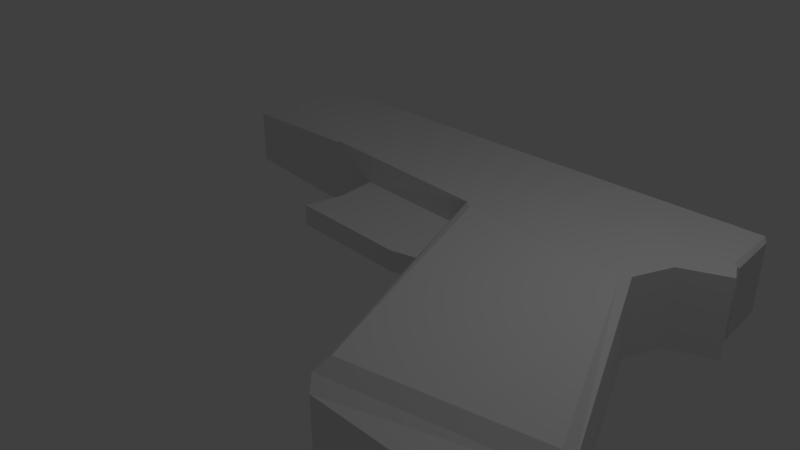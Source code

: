 # Source: glock.blend  (saved by Blender 2.79.0; exported with 4.5.12 LTS)
import bpy
from mathutils import Matrix  # noqa: F401  (used for matrix-valued properties, if any)

bpy.ops.wm.read_factory_settings(use_empty=True)
scene = bpy.context.scene
scene.name = 'Scene'

# ---- collections
col_collection_1 = bpy.data.collections.new('Collection 1'); scene.collection.children.link(col_collection_1)

# ---- materials (node trees are filled in below, after node groups)
mat_material = bpy.data.materials.new('Material')
mat_material.alpha_threshold = 0.0
mat_material.use_transparent_shadow = False
mat_material.roughness = 0.5
mat_material.line_color = (0.0, 0.0, 0.0, 1.0)

# ---- material node trees

# ---- world
world_world = bpy.data.worlds.new('World'); scene.world = world_world
world_world.color = (0.05088, 0.05088, 0.05088)
world_world.use_sun_shadow = False
world_world.sun_shadow_jitter_overblur = 0.0
world_world.cycles.sampling_method = 'MANUAL'

# ---- cameras
cam_camera = bpy.data.cameras.new('Camera')
cam_camera.clip_end = 100.0
cam_camera.lens = 35.0
cam_camera.sensor_width = 32.0
cam_camera.sensor_height = 18.0
cam_camera.ortho_scale = 7.314
cam_camera.dof.focus_distance = 0.0
cam_camera.dof.aperture_fstop = 128.0

# ---- lights
light_lamp = bpy.data.lights.new('Lamp', 'POINT')
light_lamp.transmission_factor = 0.0
light_lamp.cutoff_distance = 30.0
light_lamp.energy = 100.0
light_lamp.shadow_buffer_clip_start = 1.001
light_lamp.shadow_soft_size = 0.1
light_lamp.shadow_maximum_resolution = 0.006
light_lamp.use_absolute_resolution = True

# ---- meshes
me_cube_001 = bpy.data.meshes.new('Cube.001')
me_cube_001.from_pydata([(2.038, -2.509, -0.4759), (2.038, -2.509, 0.4759), (0.5709, 1.207, -0.5459), (0.5709, 1.207, 0.5459), (4.576, -1.93, -0.4759), (4.576, -1.93, 0.4759), (3.15, 1.083, -0.5459), (3.15, 1.083, 0.5459), (2.21, -2.675, -0.4011), (2.21, -2.675, 0.4011), (4.354, -2.633, 0.4011), (4.354, -2.633, -0.4011), (0.6036, 2.15, 0.5459), (0.6036, 2.15, -0.5459), (3.82, 2.157, -0.5459), (3.82, 2.157, 0.5459), (3.352, 1.62, 0.5459), (3.352, 1.62, -0.5459), (3.951, 1.888, 0.5459), (3.951, 1.888, -0.5459), (-4.422, 1.515, 0.4109), (-4.422, 1.515, -0.4109), (-4.472, 2.136, 0.5459), (-4.472, 2.136, -0.5459), (-2.271, 1.405, 0.5459), (-2.271, 2.151, 0.5459), (-2.271, 2.151, -0.5459), (-2.271, 1.405, -0.5459), (-2.271, 1.405, 0.5459), (-2.271, 2.151, 0.5459), (-2.271, 2.151, -0.5459), (-2.271, 1.405, -0.5459), (-2.361, 2.151, -0.5459), (-2.361, 2.151, 0.5459), (-2.354, 1.433, 0.4988), (-2.354, 1.433, -0.4988), (2.093, -2.312, 0.5959), (0.7722, 1.032, 0.5959), (3.093, 0.9207, 0.5959), (4.377, -1.791, 0.5959), (0.7722, 1.032, -0.5959), (2.093, -2.312, -0.5959), (3.093, 0.9207, -0.5959), (4.377, -1.791, -0.5959), (0.5709, 1.207, 0.15), (-2.271, 1.405, 0.0), (-2.271, 1.405, 0.15), (0.5709, 1.207, -0.15), (-2.271, 1.405, -0.273), (-2.271, 1.405, -0.15), (-1.456, 1.306, 0.15), (-1.456, 1.306, -0.15), (-1.473, 0.1216, 0.15), (0.9449, 0.2415, 0.15), (0.9449, 0.2415, -0.15), (-1.473, 0.1216, -0.15), (-1.372, 0.7137, 0.15), (-1.372, 0.7137, -0.15), (0.3268, 0.07195, -0.15), (0.3268, 0.07195, 0.15)], [], [(0, 1, 3, 44, 47, 2), (6, 2, 13, 14, 19, 17), (6, 7, 5, 4), (5, 1, 9, 10), (2, 6, 42, 40), (3, 1, 36, 37), (11, 10, 9, 8), (4, 5, 10, 11), (1, 0, 8, 9), (0, 4, 11, 8), (13, 12, 15, 14), (3, 7, 16, 18, 15, 12), (13, 2, 27, 26), (7, 6, 17, 16), (21, 20, 22, 23), (16, 17, 19, 18), (18, 19, 14, 15), (12, 13, 26, 25), (3, 12, 25, 24), (2, 47, 51, 49, 27), (27, 26, 30, 31), (25, 26, 32, 33), (24, 25, 33, 34), (26, 27, 35, 32), (27, 49, 46, 24, 34, 35), (26, 25, 29, 30), (24, 46, 49, 27, 31, 48, 45, 28), (25, 24, 28, 29), (32, 35, 21, 23), (35, 34, 20, 21), (33, 32, 23, 22), (34, 33, 22, 20), (38, 37, 36, 39), (1, 5, 39, 36), (7, 3, 37, 38), (5, 7, 38, 39), (40, 42, 43, 41), (0, 2, 40, 41), (6, 4, 43, 42), (4, 0, 41, 43), (46, 50, 44, 3, 24), (49, 51, 50, 46), (50, 51, 57, 56), (52, 55, 58, 59), (47, 44, 53, 54), (51, 47, 54, 58, 55, 57), (44, 50, 56, 52, 59, 53), (56, 57, 55, 52), (59, 58, 54, 53)])
me_cube_001.use_remesh_preserve_volume = False
me_cube_001.use_remesh_preserve_attributes = False
me_cube_001.use_mirror_vertex_groups = False
me_cube_001.update()
me_cube = bpy.data.meshes.new('Cube')
me_cube.from_pydata([(3.737, 1.004, -0.5324), (3.82, 0.05036, -0.5324), (-4.459, 0.02779, -0.5324), (-4.397, 1.004, -0.5324), (3.737, 1.004, 0.5324), (3.82, 0.05036, 0.5324), (-4.459, 0.02779, 0.5324), (-4.397, 1.004, 0.5324), (-4.497, 0.0444, -0.4527), (-4.497, 0.9271, -0.4527), (-4.497, 0.0444, 0.4527), (-4.497, 0.9271, 0.4527), (3.793, 0.9441, -0.4845), (3.875, 0.1322, -0.4845), (3.793, 0.9441, 0.4845), (3.875, 0.1322, 0.4845), (2.74, 0.04862, -0.3781), (-4.393, 0.02779, -0.3781), (2.74, 0.04862, 0.3781), (-4.393, 0.02779, 0.3781), (-4.237, 1.004, 0.5324), (-4.237, 1.004, -0.5324), (-3.998, 1.004, -0.5324), (-3.998, 1.004, 0.5324), (3.163, 1.004, 0.5324), (3.163, 1.004, -0.5324), (3.373, 1.004, -0.5324), (3.373, 1.004, 0.5324), (3.373, 1.175, 0.4526), (3.163, 1.175, 0.4526), (3.373, 1.175, -0.4526), (3.163, 1.175, -0.4526), (-3.998, 1.004, 0.1133), (-4.237, 1.004, 0.1133), (-3.998, 1.004, -0.1133), (-4.237, 1.004, -0.1133), (-3.998, 1.175, 0.07573), (-4.237, 1.088, 0.07573), (-3.998, 1.175, -0.07573), (-4.237, 1.088, -0.07573)], [], [(0, 1, 2, 3, 21, 22, 25, 26), (4, 27, 24, 23, 20, 7, 6, 5), (4, 5, 15, 14), (5, 6, 19, 18), (2, 6, 10, 8), (4, 0, 26, 27), (8, 10, 11, 9), (6, 7, 11, 10), (7, 3, 9, 11), (3, 2, 8, 9), (12, 14, 15, 13), (5, 1, 13, 15), (0, 4, 14, 12), (1, 0, 12, 13), (16, 18, 19, 17), (6, 2, 17, 19), (1, 5, 18, 16), (2, 1, 16, 17), (20, 21, 3, 7), (28, 30, 31, 29), (22, 21, 35, 34), (24, 25, 22, 23), (25, 24, 29, 31), (24, 27, 28, 29), (27, 26, 30, 28), (26, 25, 31, 30), (32, 34, 38, 36), (21, 20, 33, 35), (20, 23, 32, 33), (23, 22, 34, 32), (36, 38, 39, 37), (34, 35, 39, 38), (35, 33, 37, 39), (33, 32, 36, 37)])
me_cube.materials.append(mat_material)
me_cube.use_remesh_preserve_volume = False
me_cube.use_remesh_preserve_attributes = False
me_cube.use_mirror_vertex_groups = False
me_cube.update()

# ---- objects
ob_cube_001 = bpy.data.objects.new('Cube.001', me_cube_001)
ob_cube = bpy.data.objects.new('Cube', me_cube)
ob_lamp = bpy.data.objects.new('Lamp', light_lamp)
ob_camera = bpy.data.objects.new('Camera', cam_camera)

# ---- transforms, parenting, visibility, modifiers, constraints
ob_cube_001.location = (0.0, 0.0, 0.0)
ob_cube_001.lineart.crease_threshold = 0.0
ob_cube.location = (-0.0557, 2.108, 0.0)
ob_cube.lock_rotations_4d = False
ob_cube.empty_display_type = 'ARROWS'
ob_cube.lineart.crease_threshold = 0.0
ob_lamp.location = (4.076, 1.005, 5.904)
ob_lamp.rotation_euler = (0.6503, 0.05522, 1.866)
ob_lamp.lock_rotations_4d = False
ob_lamp.empty_display_type = 'ARROWS'
ob_lamp.color = (0.0, 0.0, 0.0, 0.0)
ob_lamp.lineart.crease_threshold = 0.0
ob_camera.location = (7.481, -6.508, 5.344)
ob_camera.rotation_euler = (1.109, 0.0, 0.8149)
ob_camera.lock_rotations_4d = False
ob_camera.empty_display_type = 'ARROWS'
ob_camera.color = (0.0, 0.0, 0.0, 0.0)
ob_camera.display_type = 'WIRE'
ob_camera.lineart.crease_threshold = 0.0

# ---- collection membership
col_collection_1.objects.link(ob_cube_001)
col_collection_1.objects.link(ob_cube)
col_collection_1.objects.link(ob_lamp)
col_collection_1.objects.link(ob_camera)

# ---- scene / render settings (as saved in the file)
scene.camera = ob_camera
scene.frame_start = 1; scene.frame_end = 250; scene.frame_set(1)
scene.render.engine = 'BLENDER_EEVEE_NEXT'
scene.render.resolution_percentage = 50
scene.render.dither_intensity = 0.0
scene.cycles.use_denoising = False
scene.cycles.samples = 128
scene.cycles.sampling_pattern = 'TABULATED_SOBOL'
scene.cycles.use_adaptive_sampling = False
scene.cycles.use_light_tree = False
scene.cycles.blur_glossy = 0.0
scene.cycles.sample_clamp_indirect = 0.0
scene.view_settings.view_transform = 'Standard'
bpy.context.view_layer.update()
